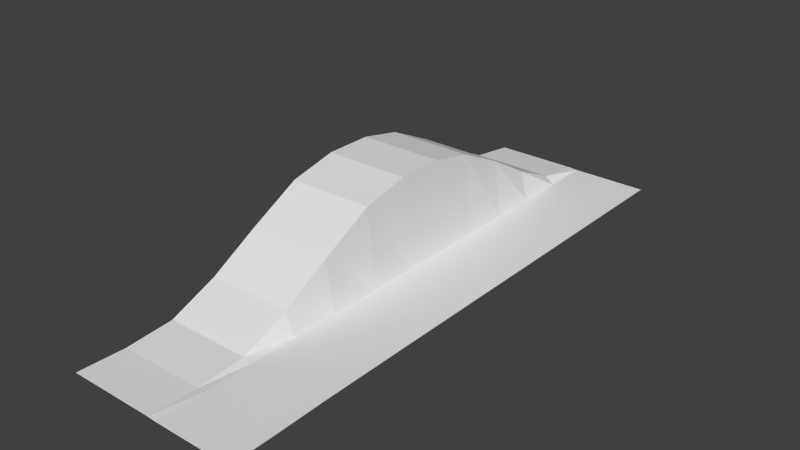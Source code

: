 # Source: road.009.blend  (saved by Blender 2.67.1; exported with 4.5.12 LTS)
import bpy
from mathutils import Matrix  # noqa: F401  (used for matrix-valued properties, if any)

bpy.ops.wm.read_factory_settings(use_empty=True)
scene = bpy.context.scene
scene.name = 'Scene'

# ---- collections
col_collection_2 = bpy.data.collections.new('Collection 2'); scene.collection.children.link(col_collection_2)

# ---- materials (node trees are filled in below, after node groups)
mat_desert = bpy.data.materials.new('Desert')
mat_desert.alpha_threshold = 0.0
mat_desert.use_transparent_shadow = False
mat_desert.roughness = 0.5
mat_desert.line_color = (0.0, 0.0, 0.0, 1.0)

# ---- material node trees

# ---- world
world_world = bpy.data.worlds.new('World'); scene.world = world_world
world_world.color = (0.05088, 0.05088, 0.05088)
world_world.use_sun_shadow = False
world_world.sun_shadow_jitter_overblur = 0.0
world_world.cycles.sampling_method = 'MANUAL'
world_world.cycles.sample_map_resolution = 256
world_world.light_settings.ao_factor = 0.5481

# ---- meshes
me_cube_000 = bpy.data.meshes.new('Cube.000')
me_cube_000.from_pydata([(-12.0, 6.358e-06, 0.0), (-0.02498, 13.33, -0.0371), (0.0, 0.0, -0.0371), (-12.0, 26.67, 5.505), (-0.02498, 26.67, -0.0371), (-12.0, 40.0, -1.406e-06), (-0.02498, 40.0, -0.0371), (-12.0, 13.33, 3.428), (-12.0, 3.333, -0.1007), (-12.0, 6.667, 0.1381), (-12.0, 10.0, 1.521), (-0.01874, 10.0, -0.0371), (-0.01249, 6.667, -0.0371), (-0.006245, 3.333, -0.0371), (-12.0, 36.67, 0.4581), (-0.02498, 30.0, -0.0371), (-12.0, 17.0, 5.374), (-12.0, 20.33, 6.116), (-0.02498, 33.33, -0.0371), (-12.0, 23.67, 6.116), (-0.02498, 36.67, -0.0371), (-0.02498, 23.67, -0.0371), (-0.02498, 20.33, -0.0371), (-0.02498, 17.0, -0.0371), (-12.0, 33.33, 2.004), (-12.0, 30.0, 3.928), (-0.02498, 13.33, -0.0371), (0.0, 0.0, -0.1022), (-0.02498, 26.67, -0.0371), (-0.02498, 40.0, -0.0371), (-0.01874, 10.0, -0.0371), (-0.01249, 6.667, -0.0371), (-0.006245, 3.333, -0.1022), (-0.02498, 30.0, -0.0371), (-0.02498, 33.33, -0.0371), (-0.02498, 36.67, -0.0371), (-0.02498, 23.67, -0.0371), (-0.02498, 20.33, -0.0371), (-0.02498, 17.0, -0.0371), (-6.012, 40.0, -1.406e-06), (-6.0, 3.179e-06, 0.0), (-6.009, 10.0, 1.521), (-6.012, 13.33, 3.428), (-6.012, 33.33, 2.004), (-6.012, 26.67, 5.505), (-6.003, 3.333, -0.1007), (-6.006, 6.667, 0.1381), (-6.012, 17.0, 5.374), (-6.012, 23.67, 6.116), (-6.012, 20.33, 6.116), (-6.012, 30.0, 3.928), (-6.012, 36.67, 0.4581), (-5.414, 13.33, -0.0371), (-5.414, 26.67, -0.0371), (-5.414, 23.67, -0.0371), (-5.407, 6.667, -0.0371), (-5.414, 36.67, -0.0371), (-5.414, 30.0, -0.0371), (-5.414, 20.33, -0.0371), (-5.414, 40.0, -0.0371), (-5.403, 3.333, -0.0371), (-5.41, 10.0, -0.0371), (-5.414, 33.33, -0.0371), (-5.414, 17.0, -0.0371), (-5.4, 1.907e-06, -0.0371)], [], [(56, 20, 6, 59), (64, 2, 13, 60), (60, 13, 12, 55), (55, 12, 11, 61), (61, 11, 1, 52), (54, 21, 4, 53), (57, 15, 18, 62), (52, 1, 23, 63), (63, 23, 22, 58), (58, 22, 21, 54), (62, 18, 20, 56), (53, 4, 15, 57), (13, 2, 27, 32), (18, 15, 33, 34), (6, 20, 35, 29), (11, 12, 31, 30), (4, 21, 36, 28), (12, 13, 32, 31), (21, 22, 37, 36), (22, 23, 38, 37), (23, 1, 26, 38), (1, 11, 30, 26), (15, 4, 28, 33), (20, 18, 34, 35), (14, 51, 39, 5), (0, 40, 45, 8), (8, 45, 46, 9), (9, 46, 41, 10), (10, 41, 42, 7), (19, 48, 44, 3), (25, 50, 43, 24), (7, 42, 47, 16), (16, 47, 49, 17), (17, 49, 48, 19), (24, 43, 51, 14), (3, 44, 50, 25), (42, 52, 63, 47), (43, 62, 56, 51), (40, 64, 60, 45), (46, 55, 61, 41), (48, 54, 53, 44), (47, 63, 58, 49), (50, 57, 62, 43), (41, 61, 52, 42), (49, 58, 54, 48), (51, 56, 59, 39), (44, 53, 57, 50), (45, 60, 55, 46)])
_uv = me_cube_000.uv_layers.new(name='Merge')
_uv.uv.foreach_set('vector', [0.09143, 0.06614, 0.09143, 0.2023, 0.01051, 0.2023, 0.01051, 0.06614, 0.9816, 0.06614, 0.9816, 0.2023, 0.9007, 0.2023, 0.9007, 0.06614, 0.9007, 0.06614, 0.9007, 0.2023, 0.8198, 0.2023, 0.8198, 0.06614, 0.8198, 0.06614, 0.8198, 0.2023, 0.7388, 0.2023, 0.7388, 0.06614, 0.7388, 0.06614, 0.7388, 0.2023, 0.6579, 0.2023, 0.6579, 0.06614, 0.4151, 0.06614, 0.4151, 0.2023, 0.3342, 0.2023, 0.3342, 0.06614, 0.2533, 0.06614, 0.2533, 0.2023, 0.1724, 0.2023, 0.1724, 0.06614, 0.6579, 0.06614, 0.6579, 0.2023, 0.577, 0.2023, 0.577, 0.06614, 0.577, 0.06614, 0.577, 0.2023, 0.4961, 0.2023, 0.4961, 0.06614, 0.4961, 0.06614, 0.4961, 0.2023, 0.4151, 0.2023, 0.4151, 0.06614, 0.1724, 0.06614, 0.1724, 0.2023, 0.09143, 0.2023, 0.09143, 0.06614, 0.3342, 0.06614, 0.3342, 0.2023, 0.2533, 0.2023, 0.2533, 0.06614, 0.9007, 0.334, 0.9816, 0.334, 0.9816, 0.334, 0.9007, 0.334, 0.1724, 0.334, 0.2533, 0.334, 0.2533, 0.334, 0.1724, 0.334, 0.01051, 0.334, 0.09143, 0.334, 0.09143, 0.334, 0.01051, 0.334, 0.7388, 0.334, 0.8198, 0.334, 0.8198, 0.334, 0.7388, 0.334, 0.3342, 0.334, 0.4151, 0.334, 0.4151, 0.334, 0.3342, 0.334, 0.8198, 0.334, 0.9007, 0.334, 0.9007, 0.334, 0.8198, 0.334, 0.4151, 0.334, 0.4961, 0.334, 0.4961, 0.334, 0.4151, 0.334, 0.4961, 0.334, 0.577, 0.334, 0.577, 0.334, 0.4961, 0.334, 0.577, 0.2023, 0.6579, 0.2023, 0.6579, 0.2023, 0.577, 0.2023, 0.6579, 0.334, 0.7388, 0.334, 0.7388, 0.334, 0.6579, 0.334, 0.2533, 0.334, 0.3342, 0.334, 0.3342, 0.334, 0.2533, 0.334, 0.09143, 0.334, 0.1724, 0.334, 0.1724, 0.334, 0.09143, 0.334, 0.09143, 0.01033, 0.09143, 0.1722, 0.01051, 0.1722, 0.01051, 0.01033, 0.9816, 0.01033, 0.9816, 0.1722, 0.9007, 0.1722, 0.9007, 0.01033, 0.9007, 0.01033, 0.9007, 0.1722, 0.8198, 0.1722, 0.8198, 0.01033, 0.8198, 0.01033, 0.8198, 0.1722, 0.7388, 0.1722, 0.7388, 0.01033, 0.7388, 0.01033, 0.7388, 0.1722, 0.6579, 0.1722, 0.6579, 0.01033, 0.4151, 0.01033, 0.4151, 0.1722, 0.3342, 0.1722, 0.3342, 0.01033, 0.2533, 0.01033, 0.2533, 0.1722, 0.1724, 0.1722, 0.1724, 0.01033, 0.6579, 0.01033, 0.6579, 0.1722, 0.577, 0.1722, 0.577, 0.01033, 0.577, 0.01033, 0.577, 0.1722, 0.4961, 0.1722, 0.4961, 0.01033, 0.4961, 0.01033, 0.4961, 0.1722, 0.4151, 0.1722, 0.4151, 0.01033, 0.1724, 0.01033, 0.1724, 0.1722, 0.09143, 0.1722, 0.09143, 0.01033, 0.3342, 0.01033, 0.3342, 0.1722, 0.2533, 0.1722, 0.2533, 0.01033, 0.1652, 0.6727, 0.186, 0.6727, 0.186, 0.641, 0.1652, 0.641, 0.1652, 0.4828, 0.186, 0.4828, 0.186, 0.4511, 0.1652, 0.4511, 0.1652, 0.7993, 0.186, 0.7993, 0.186, 0.7676, 0.1652, 0.7676, 0.1652, 0.736, 0.186, 0.736, 0.186, 0.7043, 0.1652, 0.7043, 0.1652, 0.5777, 0.186, 0.5777, 0.186, 0.5461, 0.1652, 0.5461, 0.1652, 0.641, 0.186, 0.641, 0.186, 0.6094, 0.1652, 0.6094, 0.1652, 0.5144, 0.186, 0.5144, 0.186, 0.4828, 0.1652, 0.4828, 0.1652, 0.7043, 0.186, 0.7043, 0.186, 0.6727, 0.1652, 0.6727, 0.1652, 0.6094, 0.186, 0.6094, 0.186, 0.5777, 0.1652, 0.5777, 0.1652, 0.4511, 0.186, 0.4511, 0.186, 0.4195, 0.1652, 0.4195, 0.1652, 0.5461, 0.186, 0.5461, 0.186, 0.5144, 0.1652, 0.5144, 0.1652, 0.7676, 0.186, 0.7676, 0.186, 0.736, 0.1652, 0.736])
me_cube_000.materials.append(mat_desert)
me_cube_000.use_remesh_preserve_volume = False
me_cube_000.use_remesh_preserve_attributes = False
me_cube_000.use_mirror_vertex_groups = False
me_cube_000.update()

# ---- objects
ob_desert = bpy.data.objects.new('Desert', me_cube_000)

# ---- transforms, parenting, visibility, modifiers, constraints
ob_desert.location = (0.0, 0.0, 0.0)
ob_desert.lock_rotations_4d = False
ob_desert.empty_display_type = 'ARROWS'
ob_desert.lineart.crease_threshold = 0.0

# ---- collection membership
col_collection_2.objects.link(ob_desert)

# ---- scene / render settings (as saved in the file)
scene.frame_start = 1; scene.frame_end = 250; scene.frame_set(1)
scene.render.engine = 'BLENDER_EEVEE_NEXT'
scene.render.image_settings.color_mode = 'RGB'
scene.render.image_settings.compression = 90
scene.render.resolution_percentage = 50
scene.render.dither_intensity = 0.0
scene.render.bake_margin = 2
scene.render.bake_bias = 0.0
scene.cycles.use_denoising = False
scene.cycles.samples = 10
scene.cycles.sampling_pattern = 'TABULATED_SOBOL'
scene.cycles.light_sampling_threshold = 0.0
scene.cycles.use_adaptive_sampling = False
scene.cycles.use_light_tree = False
scene.cycles.blur_glossy = 0.0
scene.cycles.volume_bounces = 1
scene.cycles.pixel_filter_type = 'GAUSSIAN'
scene.cycles.sample_clamp_indirect = 0.0
scene.view_settings.view_transform = 'Standard'
bpy.context.view_layer.update()

# ---- added for rendering (the .blend has no active camera and no usable light): camera, sun
cam_auto = bpy.data.cameras.new('AutoCamera')
cam_auto.lens = 50.0
cam_auto.sensor_width = 36.0
cam_auto.clip_end = 1000.0
ob_auto_camera = bpy.data.objects.new('AutoCamera', cam_auto)
scene.collection.objects.link(ob_auto_camera)
ob_auto_camera.location = (33.0645, -26.8774, 34.2587)
ob_auto_camera.rotation_euler = (1.09748, -7.21219e-08, 0.694738)
scene.camera = ob_auto_camera
light_auto_sun = bpy.data.lights.new('AutoSun', 'SUN')
light_auto_sun.energy = 3.0
light_auto_sun.angle = 0.0523599
ob_auto_sun = bpy.data.objects.new('AutoSun', light_auto_sun)
scene.collection.objects.link(ob_auto_sun)
ob_auto_sun.rotation_euler = (0.872665, 0.174533, 0.523599)
bpy.context.view_layer.update()
